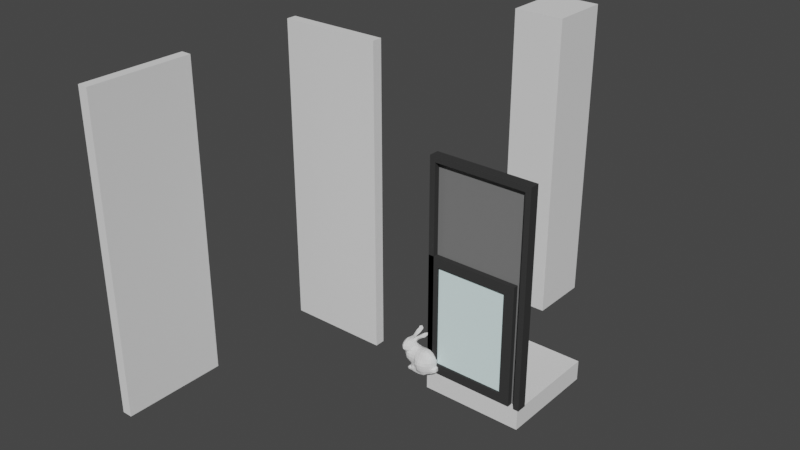 # Source: ReadIFCfromSelection.blend  (saved by Blender 3.6.11; exported with 4.5.12 LTS)
import bpy
from mathutils import Matrix  # noqa: F401  (used for matrix-valued properties, if any)

bpy.ops.wm.read_factory_settings(use_empty=True)
scene = bpy.context.scene
scene.name = 'Scene'

# ---- collections
col_collection = bpy.data.collections.new('Collection'); scene.collection.children.link(col_collection)
col_ifcproject_my_project = bpy.data.collections.new('IfcProject/My Project'); scene.collection.children.link(col_ifcproject_my_project)
col_ifcsite_my_site = bpy.data.collections.new('IfcSite/My Site'); col_ifcproject_my_project.children.link(col_ifcsite_my_site)
col_ifcbuilding_my_building = bpy.data.collections.new('IfcBuilding/My Building'); col_ifcsite_my_site.children.link(col_ifcbuilding_my_building)
col_ifcbuildingstorey_my_storey = bpy.data.collections.new('IfcBuildingStorey/My Storey'); col_ifcbuilding_my_building.children.link(col_ifcbuildingstorey_my_storey)
col_views = bpy.data.collections.new('Views'); col_ifcproject_my_project.children.link(col_views)
col_types = bpy.data.collections.new('Types'); col_ifcproject_my_project.children.link(col_types)

# ---- materials (node trees are filled in below, after node groups)
mat_unknown = bpy.data.materials.new('Unknown')
mat_unknown.use_transparent_shadow = False
mat_frame = bpy.data.materials.new('Frame')
mat_frame.use_transparent_shadow = False
mat_frame.diffuse_color = (0.04298, 0.04298, 0.04298, 1.0)
mat_glass = bpy.data.materials.new('Glass')
mat_glass.use_transparent_shadow = False
mat_glass.diffuse_color = (0.8, 1.0, 1.0, 0.2)
mat_frame_001 = bpy.data.materials.new('Frame.001')
mat_frame_001.use_transparent_shadow = False
mat_frame_001.diffuse_color = (0.04298, 0.04298, 0.04298, 1.0)
mat_panel = bpy.data.materials.new('Panel')
mat_panel.use_transparent_shadow = False
mat_panel.diffuse_color = (0.1845, 0.1845, 0.1845, 1.0)

# ---- material node trees

# ---- world
world_world = bpy.data.worlds.new('World'); scene.world = world_world
world_world.use_nodes = True; world_world.node_tree.nodes.clear()
_N = world_world.node_tree.nodes; _L = world_world.node_tree.links
n0 = _N.new('ShaderNodeOutputWorld'); n0.name = 'World Output'; n0.location = (300, 300)
n1 = _N.new('ShaderNodeBackground'); n1.name = 'Background'; n1.location = (10, 300)
n1.inputs[0].default_value = (0.05088, 0.05088, 0.05088, 1.0)
_L.new(n1.outputs[0], n0.inputs[0])
n0.is_active_output = True
world_world.color = (0.05088, 0.05088, 0.05088)
world_world.use_sun_shadow = False
world_world.sun_shadow_jitter_overblur = 0.0

# ---- meshes
me_15_1245 = bpy.data.meshes.new('15/1245')
me_15_1245.from_pydata([(0.0, 0.0, 0.0), (0.0, 0.0, 3.0), (0.0, 0.1, 3.0), (0.0, 0.1, 0.0), (1.0, 0.1, 3.0), (1.0, 0.1, 0.0), (1.0, 0.0, 3.0), (1.0, 0.0, 0.0)], [], [(3, 0, 1), (3, 1, 2), (5, 3, 2), (5, 2, 4), (7, 5, 4), (7, 4, 6), (0, 7, 6), (0, 6, 1), (3, 5, 7), (3, 7, 0), (6, 4, 2), (1, 6, 2)])
me_15_1245.materials.append(mat_unknown)
me_15_1245.update()
me_15_1270 = bpy.data.meshes.new('15/1270')
me_15_1270.from_pydata([(0.0, 0.0, 0.0), (0.0, 0.0, 3.0), (0.0, 0.1, 3.0), (0.0, 0.1, 0.0), (1.0, 0.1, 3.0), (1.0, 0.1, 0.0), (1.0, 0.0, 3.0), (1.0, 0.0, 0.0)], [], [(3, 0, 1), (3, 1, 2), (5, 3, 2), (5, 2, 4), (7, 5, 4), (7, 4, 6), (0, 7, 6), (0, 6, 1), (3, 5, 7), (3, 7, 0), (6, 4, 2), (1, 6, 2)])
me_15_1270.materials.append(mat_unknown)
me_15_1270.update()
me_15_1288 = bpy.data.meshes.new('15/1288')
me_15_1288.from_pydata([(0.0, 0.0, 0.0), (0.0, 0.0, 0.2), (1.0, 0.0, 0.2), (1.0, 0.0, 0.0), (1.0, 1.0, 0.2), (1.0, 1.0, 0.0), (0.0, 1.0, 0.2), (0.0, 1.0, 0.0)], [], [(1, 0, 3), (2, 1, 3), (2, 3, 5), (4, 2, 5), (4, 5, 7), (6, 4, 7), (6, 7, 0), (1, 6, 0), (3, 0, 5), (0, 7, 5), (4, 1, 2), (4, 6, 1)])
me_15_1288.materials.append(mat_unknown)
me_15_1288.update()
me_15_1312 = bpy.data.meshes.new('15/1312')
me_15_1312.from_pydata([(-0.25, -0.3, 0.0), (-0.25, -0.3, 3.0), (0.25, -0.3, 3.0), (0.25, -0.3, 0.0), (0.25, 0.3, 3.0), (0.25, 0.3, 0.0), (-0.25, 0.3, 3.0), (-0.25, 0.3, 0.0)], [], [(1, 0, 3), (2, 1, 3), (2, 3, 5), (4, 2, 5), (4, 5, 7), (6, 4, 7), (6, 7, 0), (1, 6, 0), (3, 0, 5), (0, 7, 5), (4, 1, 2), (4, 6, 1)])
me_15_1312.materials.append(mat_unknown)
me_15_1312.update()
me_15_176 = bpy.data.meshes.new('15/176')
me_15_176.from_pydata([(0.1, 0.05, 0.1), (0.1, 0.05, 1.1), (0.0, 0.05, 0.0), (0.0, 0.05, 1.2), (0.0, 0.0, 0.0), (0.1, 0.0, 0.1), (0.1, 0.0, 1.1), (0.0, 0.0, 1.2), (0.9, 0.0, 1.2), (0.8, 0.0, 1.1), (0.8, 0.0, 0.1), (0.9, 0.0, 0.0), (0.8, 0.05, 1.1), (0.8, 0.05, 0.1), (0.9, 0.05, 1.2), (0.9, 0.05, 0.0), (0.1, 0.02, 0.1), (0.8, 0.02, 0.1), (0.8, 0.02, 1.1), (0.1, 0.02, 1.1), (0.8, 0.03, 1.1), (0.8, 0.03, 0.1), (0.1, 0.03, 0.1), (0.1, 0.03, 1.1)], [], [(1, 0, 2), (3, 1, 2), (4, 6, 7), (5, 6, 4), (11, 8, 9), (11, 9, 10), (8, 7, 6), (9, 8, 6), (11, 10, 5), (11, 5, 4), (15, 13, 12), (15, 12, 14), (14, 12, 1), (14, 1, 3), (15, 2, 0), (13, 15, 0), (2, 11, 4), (2, 15, 11), (8, 11, 15), (8, 15, 14), (0, 5, 10), (0, 10, 13), (10, 9, 12), (10, 12, 13), (14, 7, 8), (14, 3, 7), (4, 7, 3), (4, 3, 2), (1, 9, 6), (1, 12, 9), (6, 5, 0), (6, 0, 1), (17, 18, 19), (17, 19, 16), (20, 21, 22), (20, 22, 23), (23, 19, 18), (23, 18, 20), (16, 19, 23), (16, 23, 22), (16, 22, 21), (16, 21, 17), (20, 18, 17), (20, 17, 21)])
me_15_176.polygons.foreach_set('material_index', [0, 0, 0, 0, 0, 0, 0, 0, 0, 0, 0, 0, 0, 0, 0, 0, 0, 0, 0, 0, 0, 0, 0, 0, 0, 0, 0, 0, 0, 0, 0, 0, 1, 1, 1, 1, 1, 1, 1, 1, 1, 1, 1, 1])
me_15_176.materials.append(mat_frame)
me_15_176.materials.append(mat_glass)
me_15_176.update()
me_15_248 = bpy.data.meshes.new('15/248')
me_15_248.from_pydata([(0.955, 0.055, 2.09), (0.955, 0.055, 0.0), (0.97, 0.055, 2.105), (0.97, 0.055, 0.0), (0.955, 0.0, 0.0), (1.01, 0.0, 0.0), (0.97, 0.1, 0.0), (1.01, 0.1, 0.0), (0.04, 0.055, 2.105), (0.04, 0.1, 2.105), (0.97, 0.1, 2.105), (0.055, 0.055, 2.09), (0.04, 0.055, 0.0), (0.04, 0.1, 0.0), (0.055, 0.0, 0.0), (0.055, 0.055, 0.0), (0.0, 0.0, 0.0), (0.0, 0.1, 0.0), (0.0, 0.1, 2.145), (1.01, 0.1, 2.145), (0.0, 0.0, 2.145), (1.01, 0.0, 2.145), (0.955, 0.0, 2.09), (0.055, 0.0, 2.09), (0.965, 0.06, 2.1), (0.965, 0.06, 0.0), (0.965, 0.1, 0.0), (0.965, 0.1, 2.1), (0.045, 0.1, 2.1), (0.045, 0.06, 2.1), (0.045, 0.1, 0.0), (0.045, 0.06, 0.0)], [], [(3, 1, 0), (3, 0, 2), (3, 5, 4), (7, 5, 3), (1, 3, 4), (6, 7, 3), (9, 2, 8), (9, 10, 2), (2, 0, 11), (2, 11, 8), (8, 12, 13), (8, 13, 9), (12, 15, 14), (12, 14, 16), (17, 13, 12), (17, 12, 16), (18, 20, 21), (18, 21, 19), (5, 22, 4), (5, 21, 22), (17, 18, 9), (13, 17, 9), (16, 23, 20), (14, 23, 16), (11, 22, 23), (11, 0, 22), (22, 20, 23), (21, 20, 22), (12, 8, 11), (15, 12, 11), (17, 20, 18), (16, 20, 17), (11, 14, 15), (23, 14, 11), (10, 9, 18), (19, 10, 18), (7, 6, 10), (7, 10, 19), (22, 0, 1), (22, 1, 4), (21, 7, 19), (21, 5, 7), (2, 10, 6), (2, 6, 3), (27, 24, 25), (27, 25, 26), (27, 28, 29), (27, 29, 24), (27, 26, 30), (27, 30, 28), (30, 26, 25), (30, 25, 31), (31, 28, 30), (31, 29, 28), (31, 25, 24), (31, 24, 29)])
me_15_248.polygons.foreach_set('material_index', [0, 0, 0, 0, 0, 0, 0, 0, 0, 0, 0, 0, 0, 0, 0, 0, 0, 0, 0, 0, 0, 0, 0, 0, 0, 0, 0, 0, 0, 0, 0, 0, 0, 0, 0, 0, 0, 0, 0, 0, 0, 0, 0, 0, 1, 1, 1, 1, 1, 1, 1, 1, 1, 1, 1, 1])
me_15_248.materials.append(mat_frame_001)
me_15_248.materials.append(mat_panel)
me_15_248.update()
me_15_1002 = bpy.data.meshes.new('15/1002')
me_15_1002.from_pydata([(-0.1686, 0.04822, 0.3072), (-0.1694, 0.07691, 0.316), (-0.184, 0.07094, 0.3177), (-0.01302, -0.06511, 0.223), (-0.04613, -0.06142, 0.215), (-0.04272, -0.04263, 0.222), (-0.1061, -0.04151, 0.2288), (-0.1334, -0.08004, 0.2401), (-0.1294, -0.08377, 0.2017), (-0.1166, -0.01635, 0.2628), (-0.1148, -0.03498, 0.2511), (-0.1235, -0.0453, 0.2647), (-0.07557, -0.1056, 0.1078), (-0.05637, -0.109, 0.07374), (-0.04474, -0.131, 0.1058), (-0.1886, -0.01679, 0.08673), (-0.2023, -0.01226, 0.1092), (-0.2022, -0.04409, 0.1078), (-0.104, 0.01548, 0.3202), (-0.1254, 0.009076, 0.2922), (-0.1032, 0.01515, 0.2933), (-0.01407, -0.08471, 0.2055), (-0.137, -0.1023, 0.01944), (-0.1039, -0.1018, 0.01801), (-0.1351, -0.07374, 0.02878), (0.04461, -0.09855, 0.1714), (0.0142, -0.1054, 0.1705), (0.01523, -0.08498, 0.2053), (-0.1053, -0.01411, 0.2309), (-0.1204, -0.005494, 0.2531), (-0.1602, 0.03975, 0.2985), (-0.1534, 0.04954, 0.2899), (-0.1598, 0.03497, 0.277), (-0.04303, -0.1078, 0.02212), (-0.05202, -0.1065, 0.04686), (-0.03834, -0.1219, 0.05379), (0.1265, -0.04248, 0.03179), (0.104, -0.04205, 0.01507), (0.1024, -0.06507, 0.02781), (0.04479, 0.01441, -7.451e-09), (0.07292, 0.01548, 0.02263), (0.07201, -0.01205, 0.002315), (-0.1079, -0.01015, 0.2911), (0.1385, -0.04324, 0.04937), (0.1287, -0.06386, 0.0487), (-0.07351, 0.0393, 0.3263), (-0.06963, 0.03719, 0.3451), (-0.08769, 0.02686, 0.3338), (0.0441, -0.1149, 0.1389), (0.124, 0.005199, 0.04718), (0.1016, 0.01508, 0.0501), (0.09861, 0.006653, 0.02715), (-0.1353, 0.004724, 0.2694), (-0.1129, 0.00658, 0.2719), (0.09537, -0.04092, 0.1699), (0.09079, -0.0632, 0.1668), (0.1058, -0.04157, 0.1387), (0.01417, -0.01319, 0.2292), (0.01467, 0.007238, 0.2233), (0.03499, 0.006422, 0.2191), (-0.07546, 0.04555, 0.05092), (-0.06293, 0.06922, 0.05364), (-0.06991, 0.06608, 0.01914), (-0.1337, -0.01599, 0.2906), (-0.1502, 0.07069, 0.2962), (-0.1658, 0.017, 0.2944), (-0.1789, 0.01275, 0.2883), (-0.1837, 0.03963, 0.2952), (0.1019, -0.07444, 0.05116), (0.03699, 0.03698, -7.451e-09), (0.04669, 0.04601, 0.01928), (-0.1339, 0.0106, 0.2333), (0.1219, -0.0148, 0.02826), (0.1348, -0.01357, 0.04775), (-0.1632, -0.0973, 0.1736), (-0.1354, -0.08745, 0.1842), (-0.1344, -0.0997, 0.165), (-0.1815, 0.072, 0.3052), (0.07355, -0.04621, 0.1993), (-0.1629, 0.01675, 0.2591), (-0.1661, 0.04384, 0.2693), (-0.1982, -0.07421, 0.1727), (-0.2052, -0.05301, 0.1725), (-0.2114, -0.04258, 0.171), (-0.04612, -0.1192, 0.139), (-0.1054, 0.01069, 0.2222), (-0.1319, 0.02161, 0.212), (-0.1639, 0.01424, 0.08232), (-0.1886, 0.0149, 0.1087), (0.04316, -0.04516, 0.2215), (0.064, -0.0677, 0.1979), (0.04487, -0.07768, 0.2037), (-0.1649, 0.105, 0.3228), (-0.1487, 0.09352, 0.3065), (-0.1514, 0.1258, 0.3183), (-0.07441, 0.07357, 0.1062), (-0.09957, 0.04937, 0.1062), (-0.08102, 0.04916, 0.0749), (-0.1655, 0.1193, 0.3092), (-0.1576, 0.1326, 0.3285), (-0.1037, 0.02735, 0.05179), (-0.1357, -0.04024, 0.2879), (-0.05052, 0.03002, 0.3134), (-0.04332, 0.04227, 0.3257), (-0.05828, 0.02242, 0.3318), (-0.1808, 0.1203, 0.336), (-0.1812, 0.09921, 0.3281), (-0.1037, -0.003667, 0.3144), (-0.1249, -0.006595, 0.3061), (-0.1031, 0.03923, 0.08287), (-0.1528, -0.07385, 0.01526), (-0.1394, -0.04802, 0.02014), (-0.1724, 0.1154, 0.3408), (-0.181, 0.1124, 0.343), (-0.1691, 0.1304, 0.3435), (0.08151, -0.08427, 0.0463), (0.07353, 0.04628, 0.1052), (0.03884, 0.07022, 0.1097), (0.042, 0.0681, 0.079), (-0.07228, -0.09946, 0.07824), (-0.1611, -0.01493, 0.0173), (-0.1541, -0.03363, 0.01546), (-0.1417, -0.01585, 0.02889), (-0.153, -0.03847, -7.451e-09), (0.1008, -0.07133, 0.1068), (0.1094, -0.0427, 0.1073), (0.1126, -0.04159, 0.08788), (-0.04991, 0.04981, 0.3256), (0.01789, 0.03593, 0.1993), (0.03893, 0.03515, 0.1944), (0.01464, 0.05036, 0.1713), (0.1003, 0.01476, 0.1068), (0.0769, 0.04204, 0.07883), (0.09672, -0.01444, 0.1681), (0.07253, -0.01529, 0.2003), (-0.1901, 0.008379, 0.2639), (0.01226, 0.0234, 0.2129), (0.03136, 0.02401, 0.2088), (-0.04529, 0.07602, 0.04722), (-0.1023, 0.04144, 0.01961), (-0.09325, 0.06229, 0.01572), (0.06917, 0.009616, 0.1968), (0.0413, -0.01236, 0.2215), (-0.1373, 0.0223, 0.07095), (0.0123, 0.01774, -7.451e-09), (0.01227, 0.05031, -7.451e-09), (-0.133, 0.03874, 0.09044), (-0.07378, -0.07359, 0.2006), (-0.1042, -0.07695, 0.1973), (-0.09294, -0.05981, 0.2128), (-0.1519, 0.03212, 0.08787), (-0.1404, -0.06517, 0.2817), (-0.1597, 0.02472, 0.1976), (-0.1323, 0.03229, 0.1975), (0.03362, 0.05998, 0.03016), (0.01369, 0.06424, 0.02622), (-0.04864, 0.08499, 0.07882), (-0.06895, 0.07025, 0.07843), (-0.07773, 0.01896, 0.2976), (-0.1313, -0.09625, 0.08831), (-0.1637, -0.09631, 0.1082), (-0.1338, -0.1029, 0.1088), (-0.2086, -0.1034, 0.2015), (-0.2166, -0.07093, 0.2027), (0.04444, -0.01298, -7.451e-09), (-0.1063, -0.09606, 0.1673), (0.04611, -0.07488, -7.451e-09), (0.0348, -0.09669, -7.451e-09), (0.04332, -0.1016, 0.01785), (-0.1747, -0.01359, 0.07365), (-0.1595, -0.01251, 0.06187), (-0.175, -0.04252, 0.07433), (-0.1558, -0.04216, 0.06225), (-0.164, -0.07327, 0.07965), (-0.1291, -0.07158, 0.05324), (-0.1317, -0.08053, 0.07293), (-0.104, 0.04539, -7.451e-09), (-0.1032, 0.01378, -7.451e-09), (-0.1326, 0.01627, -7.451e-09), (-0.1047, -0.09737, 0.07862), (-0.1887, -0.04225, 0.08579), (-0.1845, -0.06357, 0.09176), (-0.07466, 0.06561, -7.451e-09), (-0.1014, -0.01475, -7.451e-09), (-0.07465, -0.01116, -7.451e-09), (-0.07465, 0.03166, -7.451e-09), (-0.1619, -0.01453, -7.451e-09), (-0.1591, -0.07388, 0.2838), (-0.1622, -0.04345, 0.2896), (0.07253, -0.07335, 0.01629), (0.01397, -0.0423, 0.2295), (-0.1302, 0.04791, 0.111), (-0.1617, 0.0382, 0.1082), (-0.2113, -0.01697, 0.1387), (-0.1969, 0.01198, 0.1387), (-0.1329, -0.1051, 0.1387), (-0.1638, -0.1003, 0.1387), (-0.07061, -0.03531, 0.2198), (-0.1886, -0.1191, 0.2331), (-0.1863, -0.1212, 0.206), (-0.1616, -0.1075, 0.2353), (-0.1652, 0.1004, 0.2958), (-0.1527, -0.09379, 0.01122), (-0.1532, -0.09193, -7.451e-09), (0.104, -0.01356, 0.01488), (-0.1029, -0.09873, -7.451e-09), (-0.1357, -0.1, -7.451e-09), (-0.1319, -0.04323, 0.04698), (-0.1375, -0.01756, 0.04856), (-0.1007, 0.02121, 0.2107), (-0.04314, -0.0992, 0.177), (-0.04663, -0.07894, 0.2033), (-0.01483, -0.1345, 0.07812), (0.01565, -0.132, 0.07757), (-0.01459, -0.1377, 0.107), (-0.03931, -0.128, 0.08052), (-0.1056, -0.1033, 0.1049), (-0.1038, -0.1042, 0.1387), (0.04353, -0.12, 0.07921), (0.07231, -0.1007, 0.08015), (0.06853, -0.09787, 0.05334), (0.01621, -0.1112, 0.02183), (-0.2041, -0.0155, 0.2658), (-0.2136, -0.01697, 0.2336), (0.04451, -0.1115, 0.04524), (0.05852, -0.08873, 0.01693), (0.01332, -0.1264, 0.0497), (-0.01232, -0.1289, 0.05169), (-0.1344, -0.0421, -7.451e-09), (-0.1321, -0.072, -7.451e-09), (-0.1546, -0.06912, -7.451e-09), (0.07025, -0.102, 0.1386), (0.06962, 0.03406, 0.169), (0.06187, 0.02453, 0.1916), (0.08929, 0.01634, 0.1676), (-0.0152, -0.1122, 0.01839), (-0.0996, 0.04636, 0.1699), (-0.06973, 0.05072, 0.1706), (-0.09775, 0.05402, 0.1389), (-0.06122, 0.01851, 0.3078), (-0.08341, 0.003355, 0.3156), (-0.1898, -0.01479, 0.2847), (-0.01497, -0.04345, 0.2287), (-0.07135, -0.09749, 0.04868), (0.01273, 0.0716, 0.1388), (0.04066, 0.06288, 0.1385), (-0.01498, 0.05445, 0.1705), (-0.01285, 0.0389, 0.1963), (-0.04209, 0.03801, 0.1935), (0.08807, -0.08621, 0.07848), (-0.164, -0.09626, 0.2632), (-0.1908, -0.1024, 0.2602), (-0.2115, -0.04291, 0.1387), (-0.1976, -0.0747, 0.1387), (-0.07465, -0.06984, -7.451e-09), (-0.07465, -0.04181, -7.451e-09), (-0.1011, -0.07187, -7.451e-09), (-0.1013, -0.04565, -7.451e-09), (0.01568, 0.07261, 0.04976), (-0.014, 0.07666, 0.04749), (-0.04454, 0.07414, 0.1392), (-0.04617, 0.08908, 0.1101), (-0.06859, 0.06881, 0.1383), (-0.04702, 0.04147, 0.3443), (-0.01666, 0.08577, 0.07904), (0.01274, 0.07878, 0.07762), (-0.162, -0.01293, 0.2895), (-0.07392, 0.01544, 0.21), (-0.1326, -0.01344, -7.451e-09), (-0.07576, -0.01217, 0.2207), (-0.04267, -0.01202, 0.2223), (-0.07509, -0.00159, 0.2165), (0.0123, -0.01279, -7.451e-09), (0.04619, -0.04838, -7.451e-09), (0.0123, -0.04316, -7.451e-09), (-0.1893, 0.01542, 0.1673), (-0.1638, 0.0388, 0.1386), (0.1268, -0.06209, 0.07202), (0.1363, -0.04056, 0.07863), (-0.1928, 0.00962, 0.228), (-0.1624, 0.01985, 0.2233), (-0.1655, 0.06816, 0.2751), (-0.07464, -0.1036, -7.451e-09), (-0.04288, -0.106, -7.451e-09), (-0.04292, -0.07219, -7.451e-09), (-0.2161, -0.0166, 0.205), (-0.1948, 0.008559, 0.1987), (-0.2199, -0.04142, 0.2391), (-0.2151, -0.04624, 0.2663), (-0.2143, -0.07005, 0.2585), (0.08267, 0.02393, 0.04643), (-0.1898, -0.07169, 0.2817), (-0.133, 0.04997, 0.1387), (-0.1565, 0.008723, 0.01277), (-0.1342, 0.01805, 0.02203), (0.03282, -0.06286, 0.2198), (0.01173, -0.1269, 0.1385), (0.01773, -0.1337, 0.1105), (-0.01322, 0.006255, 0.2223), (0.1067, -0.0125, 0.1387), (0.0123, -0.07142, -7.451e-09), (-0.01874, 0.02349, 0.2115), (-0.2103, -0.01916, 0.1705), (-0.03572, 0.06151, 0.3357), (-0.03329, 0.05687, 0.3349), (0.01259, 0.08066, 0.1057), (-0.01533, 0.07757, 0.1383), (-0.05227, 0.04944, 0.3512), (-0.03655, 0.06277, 0.3515), (-0.0351, 0.05826, 0.3521), (-0.0971, 0.06166, -7.451e-09), (-0.1963, -0.0419, 0.286), (0.1028, -0.07209, 0.07822), (-0.01532, -0.1287, 0.1383), (-0.07849, -0.1047, 0.02444), (0.06769, -0.044, 0.002139), (-0.1022, -0.09185, 0.05003), (-0.04292, -0.0151, -7.451e-09), (-0.04294, 0.02987, -7.451e-09), (0.01235, -0.1015, -7.451e-09), (0.09921, -0.06776, 0.1387), (-0.01472, -0.01332, -7.451e-09), (-0.01472, -0.04193, -7.451e-09), (-0.04292, -0.04262, -7.451e-09), (-0.01445, -0.1074, 0.1695), (-0.0131, 0.0647, 0.01975), (-0.04126, 0.06888, 0.02046), (0.08718, -0.08704, 0.1387), (0.06245, -0.09142, 0.1722), (-0.07094, 0.0352, 0.1937), (-0.212, -0.1022, 0.2244), (0.04194, 0.06437, 0.04873), (0.06934, 0.04358, 0.05009), (0.1325, -0.01477, 0.07922), (0.1231, 0.003954, 0.06942), (0.1136, -0.0132, 0.0879), (-0.07198, -0.09496, 0.1718), (-0.07308, -0.05852, 0.2113), (0.0789, -0.07673, 0.1737), (-0.04393, 0.0188, 0.2096), (-0.04326, 0.0007246, 0.2174), (0.1102, -0.01363, 0.1092), (0.07416, 0.04146, 0.1388), (0.04389, 0.04467, 0.17), (-0.02308, 0.0903, 0.1068), (-0.07216, -0.106, 0.1387), (-0.0985, 0.03418, 0.1968), (-0.1571, 0.008032, -7.451e-09), (-0.01691, -0.1075, -7.451e-09), (0.07289, -0.1035, 0.1074), (-0.01464, 0.05124, -7.451e-09), (-0.01469, 0.02627, -7.451e-09), (-0.1308, 0.04367, 0.1717), (-0.1584, 0.0354, 0.1678), (-0.2182, -0.07101, 0.2308), (-0.222, -0.04359, 0.202), (-0.1311, 0.01152, 0.0524), (-0.01472, -0.07199, -7.451e-09), (-0.04297, 0.06176, -7.451e-09), (-0.04294, 0.05264, 0.1712), (0.1016, 0.01345, 0.07733), (-0.1925, -0.07325, 0.1127), (-0.2107, -0.0935, 0.2459), (0.1002, 0.01265, 0.1387), (-0.1606, -0.1107, 0.2029), (-0.01423, -0.01577, 0.2286), (-0.07823, 0.01098, 0.3343), (0.04352, -0.123, 0.1071), (-0.06987, 0.03571, 0.3053), (-0.08959, 0.03221, 0.3187), (0.01308, -0.06686, 0.2231), (0.0885, -0.08857, 0.1057), (-0.139, -0.07493, 0.2651), (-0.0901, 0.02892, 0.3045), (-0.02992, 0.06464, 0.3456)], [], [(2, 0, 1), (5, 4, 3), (6, 7, 8), (11, 10, 9), (13, 14, 12), (17, 16, 15), (20, 19, 18), (4, 21, 3), (24, 22, 23), (25, 27, 26), (29, 9, 28), (31, 30, 32), (33, 35, 34), (37, 36, 38), (39, 40, 41), (42, 11, 9), (44, 36, 43), (45, 47, 46), (48, 25, 26), (49, 51, 50), (53, 29, 52), (55, 56, 54), (58, 57, 59), (60, 61, 62), (63, 11, 42), (0, 31, 64), (67, 66, 65), (44, 68, 38), (39, 69, 70), (28, 71, 29), (73, 72, 49), (76, 75, 74), (67, 2, 77), (78, 55, 54), (79, 80, 32), (81, 83, 82), (12, 14, 84), (85, 86, 71), (15, 88, 87), (90, 89, 91), (2, 67, 0), (94, 92, 93), (97, 96, 95), (99, 94, 98), (11, 6, 10), (60, 100, 97), (101, 11, 63), (30, 0, 65), (103, 104, 102), (98, 106, 105), (18, 108, 107), (97, 109, 96), (111, 110, 24), (114, 113, 112), (115, 38, 68), (113, 114, 105), (116, 118, 117), (71, 79, 52), (119, 13, 12), (122, 120, 121), (122, 121, 111), (111, 121, 123), (125, 124, 126), (113, 105, 106), (127, 45, 46), (77, 2, 106), (106, 77, 1), (129, 130, 128), (116, 131, 132), (134, 54, 133), (135, 80, 79), (67, 80, 135), (135, 66, 67), (42, 108, 63), (136, 58, 137), (137, 129, 128), (63, 108, 19), (62, 61, 138), (42, 9, 53), (29, 71, 52), (140, 139, 62), (141, 142, 134), (109, 100, 143), (85, 71, 28), (42, 107, 108), (106, 2, 1), (15, 16, 88), (145, 69, 144), (109, 143, 146), (149, 148, 147), (146, 143, 150), (87, 150, 143), (151, 11, 101), (86, 153, 152), (154, 145, 155), (61, 157, 156), (158, 53, 20), (159, 161, 160), (75, 148, 8), (20, 53, 19), (70, 69, 145), (81, 162, 163), (39, 41, 164), (144, 69, 39), (165, 148, 75), (168, 167, 166), (87, 170, 169), (171, 172, 173), (174, 175, 173), (176, 177, 178), (159, 175, 179), (180, 171, 181), (182, 140, 62), (177, 184, 183), (177, 185, 184), (121, 120, 186), (151, 188, 187), (189, 37, 38), (142, 190, 89), (191, 146, 192), (194, 88, 16), (193, 194, 16), (192, 150, 87), (195, 76, 196), (197, 28, 6), (199, 200, 198), (169, 170, 171), (201, 106, 98), (203, 202, 110), (10, 6, 28), (204, 72, 37), (205, 23, 206), (208, 207, 172), (209, 153, 86), (210, 21, 211), (213, 214, 212), (215, 214, 14), (216, 217, 161), (218, 220, 219), (167, 168, 221), (222, 135, 223), (225, 220, 224), (226, 213, 227), (195, 165, 76), (228, 229, 230), (123, 228, 230), (48, 231, 25), (234, 232, 233), (235, 35, 33), (237, 238, 236), (239, 240, 158), (241, 66, 135), (242, 3, 190), (243, 34, 13), (130, 245, 244), (247, 246, 248), (220, 249, 219), (200, 250, 251), (253, 252, 17), (257, 255, 254), (257, 254, 256), (258, 155, 259), (36, 72, 73), (260, 261, 262), (226, 224, 218), (115, 225, 189), (46, 104, 263), (265, 259, 264), (266, 52, 79), (41, 51, 204), (209, 85, 267), (134, 133, 141), (228, 183, 257), (268, 183, 228), (271, 269, 270), (274, 164, 273), (272, 164, 274), (276, 194, 275), (278, 277, 43), (280, 279, 79), (80, 67, 281), (282, 284, 283), (254, 284, 282), (253, 74, 81), (285, 279, 286), (289, 288, 287), (51, 290, 50), (291, 289, 251), (188, 291, 187), (236, 238, 292), (294, 293, 122), (295, 27, 91), (297, 48, 296), (298, 57, 58), (116, 117, 245), (156, 95, 261), (133, 56, 299), (192, 88, 276), (300, 273, 166), (274, 273, 300), (301, 247, 248), (302, 286, 275), (127, 303, 304), (200, 8, 7), (99, 105, 114), (244, 305, 306), (28, 269, 271), (308, 307, 309), (98, 94, 93), (265, 264, 305), (201, 93, 64), (266, 241, 188), (176, 310, 182), (288, 311, 222), (281, 77, 201), (249, 312, 124), (14, 313, 84), (314, 34, 243), (302, 275, 194), (41, 37, 315), (68, 44, 277), (297, 296, 214), (175, 316, 179), (318, 317, 184), (185, 318, 184), (300, 166, 167), (300, 167, 319), (112, 99, 114), (320, 124, 125), (287, 222, 223), (139, 294, 100), (317, 321, 322), (317, 322, 323), (296, 324, 313), (259, 325, 326), (71, 86, 280), (231, 327, 328), (255, 317, 323), (184, 317, 255), (254, 282, 205), (256, 254, 205), (164, 41, 315), (258, 265, 118), (176, 185, 177), (176, 182, 185), (264, 138, 156), (313, 324, 84), (248, 237, 329), (330, 163, 162), (332, 331, 118), (42, 53, 158), (334, 335, 333), (166, 189, 225), (216, 161, 159), (183, 184, 255), (183, 255, 257), (66, 241, 266), (268, 177, 183), (178, 177, 268), (336, 148, 165), (328, 91, 25), (253, 83, 252), (197, 149, 337), (298, 58, 136), (304, 263, 103), (90, 338, 78), (203, 206, 202), (130, 246, 247), (339, 340, 301), (95, 96, 238), (168, 224, 221), (56, 341, 299), (342, 343, 232), (344, 156, 261), (97, 157, 61), (12, 345, 217), (24, 202, 22), (331, 154, 258), (346, 267, 329), (17, 252, 193), (186, 293, 347), (181, 173, 160), (273, 315, 166), (130, 244, 246), (348, 235, 283), (349, 231, 48), (329, 237, 236), (351, 145, 144), (350, 145, 351), (153, 352, 353), (136, 247, 301), (246, 306, 260), (354, 355, 163), (129, 137, 233), (280, 286, 279), (170, 143, 356), (274, 300, 357), (322, 274, 357), (229, 256, 205), (206, 229, 205), (24, 174, 207), (347, 178, 268), (347, 268, 186), (332, 290, 40), (185, 358, 318), (182, 358, 185), (355, 285, 302), (359, 260, 262), (314, 243, 316), (106, 112, 113), (68, 312, 249), (268, 228, 123), (186, 268, 123), (112, 92, 99), (334, 333, 73), (278, 43, 73), (306, 344, 260), (291, 250, 187), (126, 335, 341), (50, 290, 360), (282, 23, 205), (235, 226, 227), (42, 240, 107), (346, 236, 352), (361, 160, 196), (319, 357, 300), (348, 357, 319), (49, 50, 334), (233, 232, 343), (229, 257, 256), (228, 257, 229), (362, 198, 251), (117, 244, 245), (363, 299, 341), (145, 350, 325), (122, 356, 294), (119, 12, 179), (358, 182, 62), (364, 75, 8), (119, 179, 316), (215, 13, 35), (131, 341, 335), (328, 90, 91), (333, 126, 278), (287, 223, 355), (200, 7, 250), (207, 208, 122), (57, 365, 190), (238, 191, 292), (110, 111, 230), (329, 339, 248), (118, 265, 305), (320, 327, 124), (181, 17, 180), (159, 160, 173), (55, 327, 320), (240, 239, 366), (272, 39, 164), (144, 39, 272), (342, 363, 131), (213, 367, 297), (365, 270, 5), (197, 4, 5), (303, 127, 307), (24, 316, 174), (32, 80, 31), (144, 272, 321), (351, 144, 321), (252, 302, 193), (318, 358, 350), (318, 350, 351), (83, 163, 355), (368, 369, 45), (3, 21, 370), (345, 336, 165), (219, 371, 349), (292, 353, 352), (325, 350, 358), (337, 147, 4), (160, 161, 196), (270, 197, 5), (93, 1, 64), (349, 371, 327), (134, 142, 89), (210, 211, 336), (139, 100, 60), (35, 227, 212), (0, 30, 31), (162, 74, 199), (133, 363, 234), (254, 323, 284), (255, 323, 254), (172, 174, 173), (266, 101, 63), (330, 199, 198), (319, 235, 348), (15, 169, 171), (176, 140, 310), (234, 363, 342), (191, 192, 292), (362, 289, 354), (204, 51, 72), (170, 356, 208), (78, 89, 90), (74, 364, 199), (362, 354, 330), (351, 321, 317), (318, 351, 317), (11, 151, 372), (10, 28, 9), (233, 59, 141), (284, 357, 348), (284, 348, 283), (311, 288, 291), (108, 18, 19), (373, 368, 158), (126, 312, 277), (18, 373, 20), (345, 84, 336), (127, 368, 45), (47, 18, 366), (303, 308, 374), (203, 229, 206), (230, 229, 203), (31, 281, 64), (307, 263, 309), (218, 219, 349), (282, 33, 314), (178, 347, 293), (26, 27, 21), (368, 239, 158), (32, 65, 79), (11, 372, 7), (74, 75, 364), (132, 290, 332), (372, 151, 187), (18, 369, 373), (374, 309, 304), (93, 92, 1), (46, 366, 104), (374, 308, 309), (374, 304, 303), (368, 127, 102), (368, 102, 239), (20, 373, 158), (104, 239, 102), (18, 47, 369), (127, 103, 102), (46, 47, 366), (272, 274, 322), (321, 272, 322), (353, 275, 152), (107, 240, 366), (323, 322, 357), (323, 357, 284), (96, 146, 191), (70, 154, 331), (190, 370, 295), (6, 8, 149), (270, 365, 298), (85, 28, 271), (267, 271, 340), (178, 139, 176), (5, 3, 242), (13, 215, 14), (180, 17, 15), (4, 211, 21), (30, 65, 32), (36, 44, 38), (45, 369, 47), (48, 26, 296), (55, 320, 56), (59, 57, 142), (64, 1, 0), (0, 67, 65), (70, 40, 39), (12, 84, 345), (85, 209, 86), (169, 15, 87), (89, 295, 91), (95, 157, 97), (97, 100, 109), (263, 104, 103), (38, 115, 189), (132, 118, 116), (71, 280, 79), (126, 124, 312), (127, 46, 307), (129, 343, 130), (132, 131, 360), (78, 54, 134), (137, 58, 59), (137, 128, 136), (63, 19, 52), (138, 326, 62), (9, 29, 53), (141, 59, 142), (100, 356, 143), (149, 147, 337), (138, 61, 156), (19, 53, 52), (154, 70, 145), (165, 75, 76), (171, 173, 181), (182, 310, 140), (121, 186, 123), (188, 151, 101), (189, 315, 37), (142, 57, 190), (146, 150, 192), (87, 88, 192), (76, 74, 196), (269, 28, 197), (199, 364, 200), (170, 172, 171), (77, 106, 201), (203, 110, 230), (72, 36, 37), (23, 22, 206), (170, 208, 172), (209, 346, 153), (324, 21, 210), (214, 213, 297), (215, 212, 214), (217, 195, 161), (224, 220, 218), (167, 221, 319), (223, 135, 279), (168, 225, 224), (213, 212, 227), (217, 165, 195), (231, 328, 25), (141, 234, 233), (235, 227, 35), (237, 262, 238), (222, 241, 135), (3, 370, 190), (243, 13, 119), (343, 245, 130), (248, 246, 359), (220, 115, 249), (200, 251, 198), (253, 17, 361), (155, 325, 259), (43, 36, 73), (261, 95, 262), (226, 218, 213), (225, 115, 220), (46, 263, 307), (265, 258, 259), (63, 52, 266), (41, 40, 51), (141, 133, 234), (271, 270, 340), (276, 275, 353), (277, 44, 43), (279, 135, 79), (67, 77, 281), (253, 196, 74), (223, 279, 285), (354, 289, 287), (290, 51, 40), (362, 251, 289), (311, 291, 188), (236, 292, 352), (293, 120, 122), (370, 27, 295), (297, 367, 48), (298, 365, 57), (116, 245, 342), (156, 157, 95), (54, 56, 133), (276, 88, 194), (248, 339, 301), (285, 286, 302), (127, 304, 103), (364, 8, 200), (98, 105, 99), (306, 305, 344), (98, 93, 201), (305, 264, 344), (64, 281, 201), (241, 311, 188), (311, 241, 222), (124, 371, 249), (214, 313, 14), (314, 33, 34), (302, 194, 193), (41, 204, 37), (68, 277, 312), (214, 296, 313), (174, 316, 175), (56, 320, 125), (288, 222, 287), (100, 294, 356), (296, 26, 324), (259, 326, 138), (86, 152, 280), (327, 338, 328), (164, 315, 273), (331, 258, 118), (264, 259, 138), (84, 324, 210), (248, 359, 237), (330, 354, 163), (332, 118, 132), (240, 42, 158), (360, 335, 334), (168, 166, 225), (179, 216, 159), (65, 66, 266), (336, 147, 148), (25, 91, 27), (81, 83, 253), (6, 149, 197), (301, 298, 136), (309, 263, 304), (338, 55, 78), (202, 206, 22), (128, 130, 247), (340, 298, 301), (95, 238, 262), (224, 226, 221), (56, 125, 341), (342, 245, 343), (344, 264, 156), (97, 61, 60), (216, 12, 217), (24, 110, 202), (258, 154, 155), (267, 346, 209), (17, 193, 16), (120, 293, 186), (181, 160, 361), (315, 189, 166), (246, 244, 306), (283, 235, 33), (367, 349, 48), (329, 236, 346), (153, 353, 152), (136, 128, 247), (246, 260, 359), (354, 287, 355), (137, 59, 233), (152, 286, 280), (170, 87, 143), (24, 207, 111), (332, 40, 70), (83, 355, 302), (359, 262, 237), (314, 316, 23), (92, 112, 106), (115, 68, 249), (92, 94, 99), (334, 73, 49), (333, 278, 73), (260, 344, 261), (291, 251, 250), (125, 126, 341), (23, 282, 314), (221, 226, 235), (346, 352, 153), (361, 196, 253), (334, 50, 360), (233, 343, 129), (330, 198, 362), (117, 305, 244), (363, 341, 131), (155, 145, 325), (122, 208, 356), (179, 12, 216), (326, 358, 62), (316, 243, 119), (34, 35, 13), (131, 335, 360), (338, 90, 328), (333, 335, 126), (223, 285, 355), (250, 7, 372), (111, 207, 122), (190, 365, 242), (238, 96, 191), (230, 111, 123), (329, 267, 339), (118, 305, 117), (327, 371, 124), (181, 361, 17), (173, 175, 159), (55, 338, 327), (239, 104, 366), (342, 131, 116), (213, 218, 367), (365, 5, 242), (197, 337, 4), (303, 307, 308), (24, 23, 316), (31, 80, 281), (83, 302, 252), (81, 163, 83), (368, 373, 369), (21, 27, 370), (345, 165, 217), (219, 249, 371), (292, 276, 353), (325, 358, 326), (147, 211, 4), (196, 161, 195), (270, 269, 197), (349, 327, 231), (134, 89, 78), (336, 211, 147), (62, 139, 60), (35, 212, 215), (162, 81, 74), (133, 299, 363), (172, 207, 174), (266, 188, 101), (162, 199, 330), (319, 221, 235), (15, 171, 180), (139, 140, 176), (342, 232, 234), (292, 192, 276), (51, 49, 72), (291, 288, 289), (126, 277, 278), (84, 210, 336), (366, 18, 107), (218, 349, 367), (283, 33, 282), (178, 293, 294), (26, 21, 324), (65, 266, 79), (11, 7, 6), (132, 360, 290), (372, 187, 250), (92, 106, 1), (152, 275, 286), (96, 109, 146), (70, 331, 332), (89, 190, 295), (148, 149, 8), (340, 270, 298), (85, 271, 267), (267, 340, 339), (139, 178, 294)])
me_15_1002.update()

# ---- objects
ob_ifcproject_my_project = bpy.data.objects.new('IfcProject/My Project', None)
ob_ifcsite_my_site = bpy.data.objects.new('IfcSite/My Site', None)
ob_ifcbuilding_my_building = bpy.data.objects.new('IfcBuilding/My Building', None)
ob_ifcbuildingstorey_my_storey = bpy.data.objects.new('IfcBuildingStorey/My Storey', None)
ob_ifcwall_wall_001 = bpy.data.objects.new('IfcWall/Wall.001', me_15_1245)
ob_ifcwall_wall = bpy.data.objects.new('IfcWall/Wall', me_15_1270)
ob_ifcslab_slab = bpy.data.objects.new('IfcSlab/Slab', me_15_1288)
ob_ifccolumn_column = bpy.data.objects.new('IfcColumn/Column', me_15_1312)
ob_ifcwalltype_wal50 = bpy.data.objects.new('IfcWallType/WAL50', None)
ob_ifcwalltype_wal100 = bpy.data.objects.new('IfcWallType/WAL100', None)
ob_ifcwalltype_wal200 = bpy.data.objects.new('IfcWallType/WAL200', None)
ob_ifcwalltype_wal300 = bpy.data.objects.new('IfcWallType/WAL300', None)
ob_ifccoveringtype_cov10 = bpy.data.objects.new('IfcCoveringType/COV10', None)
ob_ifccoveringtype_cov20 = bpy.data.objects.new('IfcCoveringType/COV20', None)
ob_ifccoveringtype_cov30 = bpy.data.objects.new('IfcCoveringType/COV30', None)
ob_ifcramptype_ram200 = bpy.data.objects.new('IfcRampType/RAM200', None)
ob_ifcpiletype_p1 = bpy.data.objects.new('IfcPileType/P1', None)
ob_ifcslabtype_flr150 = bpy.data.objects.new('IfcSlabType/FLR150', None)
ob_ifcslabtype_flr250 = bpy.data.objects.new('IfcSlabType/FLR250', None)
ob_ifccolumntype_c1 = bpy.data.objects.new('IfcColumnType/C1', None)
ob_ifccolumntype_c2 = bpy.data.objects.new('IfcColumnType/C2', None)
ob_ifccolumntype_c3 = bpy.data.objects.new('IfcColumnType/C3', None)
ob_ifcbeamtype_b1 = bpy.data.objects.new('IfcBeamType/B1', None)
ob_ifcbeamtype_b2 = bpy.data.objects.new('IfcBeamType/B2', None)
ob_ifcwindowtype_wt01 = bpy.data.objects.new('IfcWindowType/WT01', me_15_176)
ob_ifcdoortype_dt01 = bpy.data.objects.new('IfcDoorType/DT01', me_15_248)
ob_ifcfurnituretype_bun01 = bpy.data.objects.new('IfcFurnitureType/BUN01', me_15_1002)
ob_ifctypeproduct_setout_point = bpy.data.objects.new('IfcTypeProduct/SETOUT-POINT', None)
ob_ifctypeproduct_control_point = bpy.data.objects.new('IfcTypeProduct/CONTROL-POINT', None)
ob_ifctypeproduct_traverse_point = bpy.data.objects.new('IfcTypeProduct/TRAVERSE-POINT', None)
ob_ifctypeproduct_dashed = bpy.data.objects.new('IfcTypeProduct/DASHED', None)
ob_ifctypeproduct_fine = bpy.data.objects.new('IfcTypeProduct/FINE', None)
ob_ifctypeproduct_thin = bpy.data.objects.new('IfcTypeProduct/THIN', None)
ob_ifctypeproduct_medium = bpy.data.objects.new('IfcTypeProduct/MEDIUM', None)
ob_ifctypeproduct_thick = bpy.data.objects.new('IfcTypeProduct/THICK', None)
ob_ifctypeproduct_strong = bpy.data.objects.new('IfcTypeProduct/STRONG', None)
ob_ifctypeproduct_setout_tag = bpy.data.objects.new('IfcTypeProduct/SETOUT-TAG', None)
ob_ifctypeproduct_door_tag = bpy.data.objects.new('IfcTypeProduct/DOOR-TAG', None)
ob_ifctypeproduct_window_tag = bpy.data.objects.new('IfcTypeProduct/WINDOW-TAG', None)
ob_ifctypeproduct_space_tag = bpy.data.objects.new('IfcTypeProduct/SPACE-TAG', None)
ob_ifctypeproduct_material_tag = bpy.data.objects.new('IfcTypeProduct/MATERIAL-TAG', None)
ob_ifctypeproduct_type_tag = bpy.data.objects.new('IfcTypeProduct/TYPE-TAG', None)
ob_ifctypeproduct_name_tag = bpy.data.objects.new('IfcTypeProduct/NAME-TAG', None)

# ---- transforms, parenting, visibility, modifiers, constraints
ob_ifcproject_my_project.location = (0.0, 0.0, 0.0)
ob_ifcsite_my_site.location = (0.0, 0.0, 0.0)
ob_ifcbuilding_my_building.location = (0.0, 0.0, 0.0)
ob_ifcbuildingstorey_my_storey.location = (0.0, 0.0, 0.0)
ob_ifcwall_wall_001.location = (-1.615, 0.0, 0.0)
ob_ifcwall_wall.location = (-1.615, -1.194, 0.0)
ob_ifcwall_wall.rotation_euler = (0.0, 0.0, -1.571)
ob_ifcslab_slab.location = (0.0, 0.0, -0.2)
ob_ifccolumn_column.location = (0.0, 1.839, 0.0)
ob_ifcwalltype_wal50.location = (0.0, 0.0, 0.0)
ob_ifcwalltype_wal100.location = (0.0, 0.0, 0.0)
ob_ifcwalltype_wal200.location = (0.0, 0.0, 0.0)
ob_ifcwalltype_wal300.location = (0.0, 0.0, 0.0)
ob_ifccoveringtype_cov10.location = (0.0, 0.0, 0.0)
ob_ifccoveringtype_cov20.location = (0.0, 0.0, 0.0)
ob_ifccoveringtype_cov30.location = (0.0, 0.0, 0.0)
ob_ifcramptype_ram200.location = (0.0, 0.0, 0.0)
ob_ifcpiletype_p1.location = (0.0, 0.0, 0.0)
ob_ifcslabtype_flr150.location = (0.0, 0.0, 0.0)
ob_ifcslabtype_flr250.location = (0.0, 0.0, 0.0)
ob_ifccolumntype_c1.location = (0.0, 0.0, 0.0)
ob_ifccolumntype_c2.location = (0.0, 0.0, 0.0)
ob_ifccolumntype_c3.location = (0.0, 0.0, 0.0)
ob_ifcbeamtype_b1.location = (0.0, 0.0, 0.0)
ob_ifcbeamtype_b2.location = (0.0, 0.0, 0.0)
ob_ifcwindowtype_wt01.location = (0.0, 0.0, 0.0)
ob_ifcdoortype_dt01.location = (0.0, 0.0, 0.0)
ob_ifcfurnituretype_bun01.location = (0.0, 0.0, 0.0)
ob_ifctypeproduct_setout_point.location = (0.0, 0.0, 0.0)
ob_ifctypeproduct_control_point.location = (0.0, 0.0, 0.0)
ob_ifctypeproduct_traverse_point.location = (0.0, 0.0, 0.0)
ob_ifctypeproduct_dashed.location = (0.0, 0.0, 0.0)
ob_ifctypeproduct_fine.location = (0.0, 0.0, 0.0)
ob_ifctypeproduct_thin.location = (0.0, 0.0, 0.0)
ob_ifctypeproduct_medium.location = (0.0, 0.0, 0.0)
ob_ifctypeproduct_thick.location = (0.0, 0.0, 0.0)
ob_ifctypeproduct_strong.location = (0.0, 0.0, 0.0)
ob_ifctypeproduct_setout_tag.location = (0.0, 0.0, 0.0)
ob_ifctypeproduct_door_tag.location = (0.0, 0.0, 0.0)
ob_ifctypeproduct_window_tag.location = (0.0, 0.0, 0.0)
ob_ifctypeproduct_space_tag.location = (0.0, 0.0, 0.0)
ob_ifctypeproduct_material_tag.location = (0.0, 0.0, 0.0)
ob_ifctypeproduct_type_tag.location = (0.0, 0.0, 0.0)
ob_ifctypeproduct_name_tag.location = (0.0, 0.0, 0.0)

# ---- collection membership
col_ifcproject_my_project.objects.link(ob_ifcproject_my_project)
col_ifcsite_my_site.objects.link(ob_ifcsite_my_site)
col_ifcbuilding_my_building.objects.link(ob_ifcbuilding_my_building)
col_ifcbuildingstorey_my_storey.objects.link(ob_ifcbuildingstorey_my_storey)
col_ifcbuildingstorey_my_storey.objects.link(ob_ifcwall_wall_001)
col_ifcbuildingstorey_my_storey.objects.link(ob_ifcwall_wall)
col_ifcbuildingstorey_my_storey.objects.link(ob_ifcslab_slab)
col_ifcbuildingstorey_my_storey.objects.link(ob_ifccolumn_column)
col_types.objects.link(ob_ifcwalltype_wal50)
col_types.objects.link(ob_ifcwalltype_wal100)
col_types.objects.link(ob_ifcwalltype_wal200)
col_types.objects.link(ob_ifcwalltype_wal300)
col_types.objects.link(ob_ifccoveringtype_cov10)
col_types.objects.link(ob_ifccoveringtype_cov20)
col_types.objects.link(ob_ifccoveringtype_cov30)
col_types.objects.link(ob_ifcramptype_ram200)
col_types.objects.link(ob_ifcpiletype_p1)
col_types.objects.link(ob_ifcslabtype_flr150)
col_types.objects.link(ob_ifcslabtype_flr250)
col_types.objects.link(ob_ifccolumntype_c1)
col_types.objects.link(ob_ifccolumntype_c2)
col_types.objects.link(ob_ifccolumntype_c3)
col_types.objects.link(ob_ifcbeamtype_b1)
col_types.objects.link(ob_ifcbeamtype_b2)
col_types.objects.link(ob_ifcwindowtype_wt01)
col_types.objects.link(ob_ifcdoortype_dt01)
col_types.objects.link(ob_ifcfurnituretype_bun01)
col_types.objects.link(ob_ifctypeproduct_setout_point)
col_types.objects.link(ob_ifctypeproduct_control_point)
col_types.objects.link(ob_ifctypeproduct_traverse_point)
col_types.objects.link(ob_ifctypeproduct_dashed)
col_types.objects.link(ob_ifctypeproduct_fine)
col_types.objects.link(ob_ifctypeproduct_thin)
col_types.objects.link(ob_ifctypeproduct_medium)
col_types.objects.link(ob_ifctypeproduct_thick)
col_types.objects.link(ob_ifctypeproduct_strong)
col_types.objects.link(ob_ifctypeproduct_setout_tag)
col_types.objects.link(ob_ifctypeproduct_door_tag)
col_types.objects.link(ob_ifctypeproduct_window_tag)
col_types.objects.link(ob_ifctypeproduct_space_tag)
col_types.objects.link(ob_ifctypeproduct_material_tag)
col_types.objects.link(ob_ifctypeproduct_type_tag)
col_types.objects.link(ob_ifctypeproduct_name_tag)

# ---- scene / render settings (as saved in the file)
scene.frame_start = 1; scene.frame_end = 250; scene.frame_set(1)
scene.render.engine = 'BLENDER_EEVEE_NEXT'
scene.cycles.sampling_pattern = 'TABULATED_SOBOL'
scene.view_settings.view_transform = 'Filmic'
bpy.context.view_layer.update()

# ---- added for rendering (the .blend has no active camera and no usable light): camera, sun
cam_auto = bpy.data.cameras.new('AutoCamera')
cam_auto.lens = 50.0
cam_auto.sensor_width = 36.0
cam_auto.clip_end = 1000.0
ob_auto_camera = bpy.data.objects.new('AutoCamera', cam_auto)
scene.collection.objects.link(ob_auto_camera)
ob_auto_camera.location = (5.24119, -6.6798, 5.83479)
ob_auto_camera.rotation_euler = (1.09748, -7.21219e-08, 0.694738)
scene.camera = ob_auto_camera
light_auto_sun = bpy.data.lights.new('AutoSun', 'SUN')
light_auto_sun.energy = 3.0
light_auto_sun.angle = 0.0523599
ob_auto_sun = bpy.data.objects.new('AutoSun', light_auto_sun)
scene.collection.objects.link(ob_auto_sun)
ob_auto_sun.rotation_euler = (0.872665, 0.174533, 0.523599)
bpy.context.view_layer.update()
